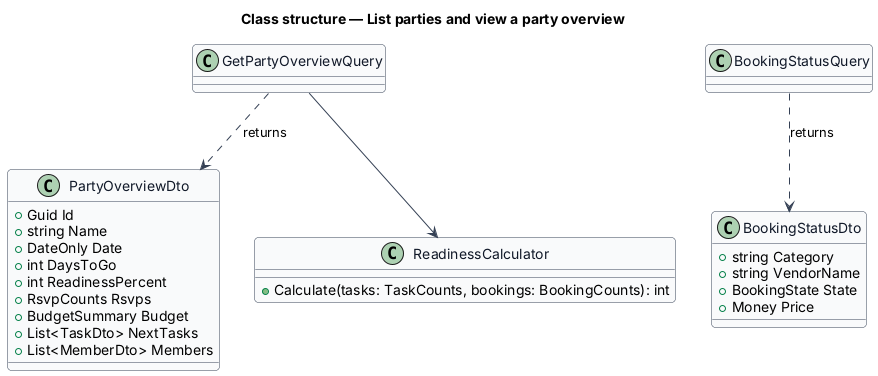

The diagram above was rendered by PlantUML. Its source (embedded in the PNG):
@startuml
skinparam backgroundColor #FFFFFF
skinparam shadowing false
skinparam roundcorner 8
skinparam defaultFontName Arial
skinparam ArrowColor #344054
skinparam class {
  BorderColor #344054
  FontColor #101828
  BackgroundColor #F9FAFB
}
title Class structure — List parties and view a party overview

class PartyOverviewDto {
  +Guid Id
  +string Name
  +DateOnly Date
  +int DaysToGo
  +int ReadinessPercent
  +RsvpCounts Rsvps
  +BudgetSummary Budget
  +List<TaskDto> NextTasks
  +List<MemberDto> Members
}
class ReadinessCalculator {
  +Calculate(tasks: TaskCounts, bookings: BookingCounts): int
}
class BookingStatusDto {
  +string Category
  +string VendorName
  +BookingState State
  +Money Price
}
class GetPartyOverviewQuery
GetPartyOverviewQuery ..> PartyOverviewDto : returns
GetPartyOverviewQuery --> ReadinessCalculator
BookingStatusQuery ..> BookingStatusDto : returns
@enduml